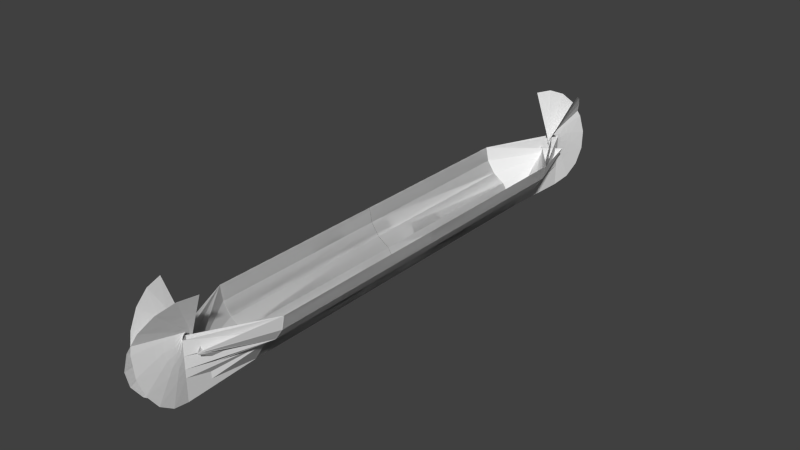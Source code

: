 # Source: vikingBoat_1.blend  (saved by Blender 2.68.0; exported with 4.5.12 LTS)
import bpy
from mathutils import Matrix  # noqa: F401  (used for matrix-valued properties, if any)

bpy.ops.wm.read_factory_settings(use_empty=True)
scene = bpy.context.scene
scene.name = 'Scene'

# ---- collections
col_collection_1 = bpy.data.collections.new('Collection 1'); scene.collection.children.link(col_collection_1)

# ---- world
world_world = bpy.data.worlds.new('World'); scene.world = world_world
world_world.color = (0.05088, 0.05088, 0.05088)
world_world.use_sun_shadow = False
world_world.sun_shadow_jitter_overblur = 0.0
world_world.cycles.sampling_method = 'MANUAL'
world_world.cycles.sample_map_resolution = 256

# ---- meshes
me_circle = bpy.data.meshes.new('Circle')
me_circle.from_pydata([(-0.7364, 0.0129, -3.736), (0.6951, 0.0129, -3.451), (1.909, 0.0129, -2.64), (2.72, 0.0129, -1.426), (4.957, 0.01291, 0.005166), (2.72, 0.0129, 1.437), (1.909, 0.0129, 2.65), (0.6951, 0.0129, 3.461), (-0.7364, 0.0129, 3.746), (-0.7364, 18.72, -3.736), (0.6951, 18.72, -3.451), (1.909, 18.72, -2.64), (2.72, 18.72, -1.426), (4.957, 18.72, 0.00517), (2.72, 18.72, 1.437), (1.909, 18.72, 2.65), (0.6951, 18.72, 3.461), (-0.7364, 18.72, 3.746), (0.2374, 25.63, -1.327), (0.2859, 25.63, -1.329), (0.327, 25.63, -1.335), (0.3544, 25.63, -1.344), (0.4301, 25.63, -1.355), (0.3544, 25.63, -1.365), (0.327, 25.63, -1.374), (0.2859, 25.63, -1.38), (0.2374, 25.63, -1.382), (-0.7364, -0.01291, -3.736), (0.6951, -0.01291, -3.451), (1.909, -0.01291, -2.64), (2.72, -0.01291, -1.426), (4.957, -0.01291, 0.005166), (2.72, -0.01291, 1.437), (1.909, -0.01291, 2.65), (0.6951, -0.01291, 3.461), (-0.7364, -0.0129, 3.746), (-0.7364, -18.72, -3.736), (0.6951, -18.72, -3.451), (1.909, -18.72, -2.64), (2.72, -18.72, -1.426), (4.957, -18.72, 0.00517), (2.72, -18.72, 1.437), (1.909, -18.72, 2.65), (0.6951, -18.72, 3.461), (-0.7364, -18.72, 3.746), (-0.7364, -26.2, 0.3732), (0.6951, -26.2, 0.3732), (1.909, -26.2, 0.3732), (2.72, -26.2, 0.3732), (4.957, -26.2, 0.3732), (2.72, -26.2, 0.3732), (1.909, -26.2, 0.3732), (0.6951, -26.2, 0.3732), (-0.7364, -26.2, 0.3732), (-0.9352, -26.07, 0.2861), (0.4142, -26.53, 0.4084), (1.558, -26.92, 0.5122), (2.323, -27.18, 0.5815), (4.431, -27.91, 0.7728), (2.323, -27.18, 0.5815), (1.558, -26.92, 0.5122), (0.4142, -26.53, 0.4084), (-0.9352, -26.07, 0.2861), (-1.072, -25.88, 0.1945), (0.04078, -26.76, 0.3888), (0.9844, -27.5, 0.5535), (1.615, -28.0, 0.6635), (3.354, -29.37, 0.9671), (1.615, -28.0, 0.6635), (0.9844, -27.5, 0.5535), (0.04079, -26.76, 0.3888), (-1.072, -25.88, 0.1945), (-1.131, -25.65, 0.1096), (-0.3801, -26.85, 0.3166), (0.2566, -27.87, 0.492), (0.6821, -28.55, 0.6093), (1.856, -30.42, 0.9327), (0.6821, -28.55, 0.6093), (0.2566, -27.87, 0.492), (-0.3801, -26.85, 0.3166), (-1.131, -25.65, 0.1096), (-1.105, -25.4, 0.04162), (-0.7977, -26.79, 0.2006), (-0.5375, -27.97, 0.3353), (-0.3636, -28.76, 0.4254), (0.116, -30.93, 0.6738), (-0.3636, -28.76, 0.4254), (-0.5375, -27.97, 0.3353), (-0.7977, -26.79, 0.2006), (-1.105, -25.4, 0.04162), (-1.162, -26.6, 0.0547), (-1.302, -27.81, 0.1022), (-1.396, -28.61, 0.1339), (-1.655, -30.83, 0.2215), (-1.396, -28.61, 0.1339), (-1.302, -27.81, 0.1022), (-1.162, -26.6, 0.05471), (-0.8182, -25.0, -0.01401), (-1.428, -26.29, -0.1034), (-1.945, -27.39, -0.1792), (-2.29, -28.12, -0.2298), (-3.243, -30.14, -0.3695), (-2.29, -28.12, -0.2298), (-1.945, -27.39, -0.1792), (-1.428, -26.29, -0.1034), (-0.8182, -25.0, -0.01401), (-0.5929, -24.89, 0.005086), (-1.565, -25.91, -0.2547), (-2.389, -26.77, -0.4749), (-2.939, -27.35, -0.6221), (-4.458, -28.94, -1.028), (-2.939, -27.35, -0.6221), (-2.389, -26.77, -0.4749), (-1.565, -25.91, -0.2547), (-0.5929, -24.89, 0.005086), (-0.3471, -24.86, 0.05367), (-1.555, -25.49, -0.3809), (-2.579, -26.03, -0.7493), (-3.264, -26.38, -0.9955), (-5.152, -27.37, -1.675), (-3.264, -26.38, -0.9955), (-2.579, -26.03, -0.7493), (-1.555, -25.49, -0.3809), (-0.3471, -24.86, 0.05367), (-0.1105, -24.91, 0.1259), (-1.401, -25.09, -0.4668), (-2.495, -25.24, -0.9693), (-3.225, -25.35, -1.305), (-5.242, -25.63, -2.231), (-3.225, -25.35, -1.305), (-2.495, -25.24, -0.9693), (-1.401, -25.09, -0.4668), (-0.1105, -24.91, 0.1259), (-0.7364, -0.01291, -3.736), (0.6951, -0.01291, -3.451), (1.909, -0.01291, -2.64), (2.72, -0.01291, -1.426), (4.957, -0.01291, 0.005166), (2.72, -0.01291, 1.437), (1.909, -0.01291, 2.65), (0.6951, -0.01291, 3.461), (-0.7364, -0.0129, 3.746), (-0.7364, -18.72, -3.736), (0.6951, -18.72, -3.451), (1.909, -18.72, -2.64), (2.72, -18.72, -1.426), (4.957, -18.72, 0.00517), (2.72, -18.72, 1.437), (1.909, -18.72, 2.65), (0.6951, -18.72, 3.461), (-0.7364, -18.72, 3.746), (0.2374, -25.63, -1.327), (0.2859, -25.63, -1.329), (0.327, -25.63, -1.335), (0.3544, -25.63, -1.344), (0.4301, -25.63, -1.355), (0.3544, -25.63, -1.365), (0.327, -25.63, -1.374), (0.2859, -25.63, -1.38), (0.2374, -25.63, -1.382), (-0.7364, 0.0129, -3.736), (0.6951, 0.0129, -3.451), (1.909, 0.0129, -2.64), (2.72, 0.0129, -1.426), (4.957, 0.01291, 0.005166), (2.72, 0.0129, 1.437), (1.909, 0.0129, 2.65), (0.6951, 0.0129, 3.461), (-0.7364, 0.0129, 3.746), (-0.7364, 18.72, -3.736), (0.6951, 18.72, -3.451), (1.909, 18.72, -2.64), (2.72, 18.72, -1.426), (4.957, 18.72, 0.00517), (2.72, 18.72, 1.437), (1.909, 18.72, 2.65), (0.6951, 18.72, 3.461), (-0.7364, 18.72, 3.746), (-0.7364, 26.2, 0.3732), (0.6951, 26.2, 0.3732), (1.909, 26.2, 0.3732), (2.72, 26.2, 0.3732), (4.957, 26.2, 0.3732), (2.72, 26.2, 0.3732), (1.909, 26.2, 0.3732), (0.6951, 26.2, 0.3732), (-0.7364, 26.2, 0.3732), (-0.9352, 26.07, 0.2861), (0.4142, 26.53, 0.4084), (1.558, 26.92, 0.5122), (2.323, 27.18, 0.5815), (4.431, 27.91, 0.7728), (2.323, 27.18, 0.5815), (1.558, 26.92, 0.5122), (0.4142, 26.53, 0.4084), (-0.9352, 26.07, 0.2861), (-1.072, 25.88, 0.1945), (0.04078, 26.76, 0.3888), (0.9844, 27.5, 0.5535), (1.615, 28.0, 0.6635), (3.354, 29.37, 0.9671), (1.615, 28.0, 0.6635), (0.9844, 27.5, 0.5535), (0.04079, 26.76, 0.3888), (-1.072, 25.88, 0.1945), (-1.131, 25.65, 0.1096), (-0.3801, 26.85, 0.3166), (0.2566, 27.87, 0.492), (0.6821, 28.55, 0.6093), (1.856, 30.42, 0.9327), (0.6821, 28.55, 0.6093), (0.2566, 27.87, 0.492), (-0.3801, 26.85, 0.3166), (-1.131, 25.65, 0.1096), (-1.105, 25.4, 0.04162), (-0.7977, 26.79, 0.2006), (-0.5375, 27.97, 0.3353), (-0.3636, 28.76, 0.4254), (0.116, 30.93, 0.6738), (-0.3636, 28.76, 0.4254), (-0.5375, 27.97, 0.3353), (-0.7977, 26.79, 0.2006), (-1.105, 25.4, 0.04162), (-1.162, 26.6, 0.0547), (-1.302, 27.81, 0.1022), (-1.396, 28.61, 0.1339), (-1.655, 30.83, 0.2215), (-1.396, 28.61, 0.1339), (-1.302, 27.81, 0.1022), (-1.162, 26.6, 0.05471), (-0.8182, 25.0, -0.01401), (-1.428, 26.29, -0.1034), (-1.945, 27.39, -0.1792), (-2.29, 28.12, -0.2298), (-3.243, 30.14, -0.3695), (-2.29, 28.12, -0.2298), (-1.945, 27.39, -0.1792), (-1.428, 26.29, -0.1034), (-0.8182, 25.0, -0.01401), (-0.5929, 24.89, 0.005086), (-1.565, 25.91, -0.2547), (-2.389, 26.77, -0.4749), (-2.939, 27.35, -0.6221), (-4.458, 28.94, -1.028), (-2.939, 27.35, -0.6221), (-2.389, 26.77, -0.4749), (-1.565, 25.91, -0.2547), (-0.5929, 24.89, 0.005086), (-0.3471, 24.86, 0.05367), (-1.555, 25.49, -0.3809), (-2.579, 26.03, -0.7493), (-3.264, 26.38, -0.9955), (-5.152, 27.37, -1.675), (-3.264, 26.38, -0.9955), (-2.579, 26.03, -0.7493), (-1.555, 25.49, -0.3809), (-0.3471, 24.86, 0.05367), (-0.1105, 24.91, 0.1259), (-1.401, 25.09, -0.4668), (-2.495, 25.24, -0.9693), (-3.225, 25.35, -1.305), (-5.242, 25.63, -2.231), (-3.225, 25.35, -1.305), (-2.495, 25.24, -0.9693), (-1.401, 25.09, -0.4668), (-0.1105, 24.91, 0.1259), (-0.7364, 0.0129, 3.736), (0.6951, 0.0129, 3.451), (1.909, 0.0129, 2.64), (2.72, 0.0129, 1.426), (4.957, 0.01291, -0.005179), (2.72, 0.0129, -1.437), (1.909, 0.0129, -2.65), (0.6951, 0.0129, -3.461), (-0.7364, 0.0129, -3.746), (-0.7364, 18.72, 3.736), (0.6951, 18.72, 3.451), (1.909, 18.72, 2.64), (2.72, 18.72, 1.426), (4.957, 18.72, -0.005181), (2.72, 18.72, -1.437), (1.909, 18.72, -2.65), (0.6951, 18.72, -3.461), (-0.7364, 18.72, -3.746), (0.2374, 25.63, 1.327), (0.2859, 25.63, 1.329), (0.327, 25.63, 1.335), (0.3544, 25.63, 1.344), (0.4301, 25.63, 1.355), (0.3544, 25.63, 1.365), (0.327, 25.63, 1.374), (0.2859, 25.63, 1.38), (0.2374, 25.63, 1.382), (-0.7364, -0.01291, 3.736), (0.6951, -0.01291, 3.451), (1.909, -0.01291, 2.64), (2.72, -0.01291, 1.426), (4.957, -0.01291, -0.005179), (2.72, -0.01291, -1.437), (1.909, -0.01291, -2.65), (0.6951, -0.01291, -3.461), (-0.7364, -0.0129, -3.746), (-0.7364, -18.72, 3.736), (0.6951, -18.72, 3.451), (1.909, -18.72, 2.64), (2.72, -18.72, 1.426), (4.957, -18.72, -0.005181), (2.72, -18.72, -1.437), (1.909, -18.72, -2.65), (0.6951, -18.72, -3.461), (-0.7364, -18.72, -3.746), (-0.7364, -26.2, -0.3732), (0.6951, -26.2, -0.3732), (1.909, -26.2, -0.3732), (2.72, -26.2, -0.3732), (4.957, -26.2, -0.3732), (2.72, -26.2, -0.3732), (1.909, -26.2, -0.3732), (0.6951, -26.2, -0.3732), (-0.7364, -26.2, -0.3732), (-0.9352, -26.07, -0.2861), (0.4142, -26.53, -0.4085), (1.558, -26.92, -0.5122), (2.323, -27.18, -0.5815), (4.431, -27.91, -0.7728), (2.323, -27.18, -0.5815), (1.558, -26.92, -0.5122), (0.4142, -26.53, -0.4085), (-0.9352, -26.07, -0.2861), (-1.072, -25.88, -0.1945), (0.04078, -26.76, -0.3888), (0.9844, -27.5, -0.5535), (1.615, -28.0, -0.6635), (3.354, -29.37, -0.9671), (1.615, -28.0, -0.6635), (0.9844, -27.5, -0.5535), (0.04079, -26.76, -0.3888), (-1.072, -25.88, -0.1945), (-1.131, -25.65, -0.1097), (-0.3801, -26.85, -0.3166), (0.2566, -27.87, -0.4921), (0.6821, -28.55, -0.6093), (1.856, -30.42, -0.9327), (0.6821, -28.55, -0.6093), (0.2566, -27.87, -0.4921), (-0.3801, -26.85, -0.3166), (-1.131, -25.65, -0.1097), (-1.105, -25.4, -0.04163), (-0.7977, -26.79, -0.2006), (-0.5375, -27.97, -0.3353), (-0.3636, -28.76, -0.4254), (0.116, -30.93, -0.6738), (-0.3636, -28.76, -0.4254), (-0.5375, -27.97, -0.3353), (-0.7977, -26.79, -0.2006), (-1.105, -25.4, -0.04163), (-0.996, -25.18, 0.001315), (-1.162, -26.6, -0.05472), (-1.302, -27.81, -0.1022), (-1.396, -28.61, -0.134), (-1.655, -30.83, -0.2215), (-1.396, -28.61, -0.134), (-1.302, -27.81, -0.1022), (-1.162, -26.6, -0.05472), (-0.996, -25.18, 0.001315), (-0.8182, -25.0, 0.014), (-1.428, -26.29, 0.1034), (-1.945, -27.39, 0.1792), (-2.29, -28.12, 0.2298), (-3.243, -30.14, 0.3695), (-2.29, -28.12, 0.2298), (-1.945, -27.39, 0.1792), (-1.428, -26.29, 0.1034), (-0.8182, -25.0, 0.014), (-0.5929, -24.89, -0.005095), (-1.565, -25.91, 0.2547), (-2.389, -26.77, 0.4749), (-2.939, -27.35, 0.6221), (-4.458, -28.94, 1.028), (-2.939, -27.35, 0.6221), (-2.389, -26.77, 0.4749), (-1.565, -25.91, 0.2547), (-0.5929, -24.89, -0.005095), (-0.3471, -24.86, -0.05368), (-1.555, -25.49, 0.3809), (-2.579, -26.03, 0.7493), (-3.264, -26.38, 0.9955), (-5.152, -27.37, 1.675), (-3.264, -26.38, 0.9955), (-2.579, -26.03, 0.7493), (-1.555, -25.49, 0.3809), (-0.3471, -24.86, -0.05368), (-0.1105, -24.91, -0.1259), (-1.401, -25.09, 0.4668), (-2.495, -25.24, 0.9693), (-3.225, -25.35, 1.305), (-5.242, -25.63, 2.231), (-3.225, -25.35, 1.305), (-2.495, -25.24, 0.9693), (-1.401, -25.09, 0.4668), (-0.1105, -24.91, -0.1259), (-0.7364, -0.01291, 3.736), (0.6951, -0.01291, 3.451), (1.909, -0.01291, 2.64), (2.72, -0.01291, 1.426), (4.957, -0.01291, -0.005179), (2.72, -0.01291, -1.437), (1.909, -0.01291, -2.65), (0.6951, -0.01291, -3.461), (-0.7364, -0.0129, -3.746), (-0.7364, -18.72, 3.736), (0.6951, -18.72, 3.451), (1.909, -18.72, 2.64), (2.72, -18.72, 1.426), (4.957, -18.72, -0.005181), (2.72, -18.72, -1.437), (1.909, -18.72, -2.65), (0.6951, -18.72, -3.461), (-0.7364, -18.72, -3.746), (0.2374, -25.63, 1.327), (0.2859, -25.63, 1.329), (0.327, -25.63, 1.335), (0.3544, -25.63, 1.344), (0.4301, -25.63, 1.355), (0.3544, -25.63, 1.365), (0.327, -25.63, 1.374), (0.2859, -25.63, 1.38), (0.2374, -25.63, 1.382), (-0.7364, 0.0129, 3.736), (0.6951, 0.0129, 3.451), (1.909, 0.0129, 2.64), (2.72, 0.0129, 1.426), (4.957, 0.01291, -0.005179), (2.72, 0.0129, -1.437), (1.909, 0.0129, -2.65), (0.6951, 0.0129, -3.461), (-0.7364, 0.0129, -3.746), (-0.7364, 18.72, 3.736), (0.6951, 18.72, 3.451), (1.909, 18.72, 2.64), (2.72, 18.72, 1.426), (4.957, 18.72, -0.005181), (2.72, 18.72, -1.437), (1.909, 18.72, -2.65), (0.6951, 18.72, -3.461), (-0.7364, 18.72, -3.746), (-0.7364, 26.2, -0.3732), (0.6951, 26.2, -0.3732), (1.909, 26.2, -0.3732), (2.72, 26.2, -0.3732), (4.957, 26.2, -0.3732), (2.72, 26.2, -0.3732), (1.909, 26.2, -0.3732), (0.6951, 26.2, -0.3732), (-0.7364, 26.2, -0.3732), (-0.9352, 26.07, -0.2861), (0.4142, 26.53, -0.4085), (1.558, 26.92, -0.5122), (2.323, 27.18, -0.5815), (4.431, 27.91, -0.7728), (2.323, 27.18, -0.5815), (1.558, 26.92, -0.5122), (0.4142, 26.53, -0.4085), (-0.9352, 26.07, -0.2861), (-1.072, 25.88, -0.1945), (0.04078, 26.76, -0.3888), (0.9844, 27.5, -0.5535), (1.615, 28.0, -0.6635), (3.354, 29.37, -0.9671), (1.615, 28.0, -0.6635), (0.9844, 27.5, -0.5535), (0.04079, 26.76, -0.3888), (-1.072, 25.88, -0.1945), (-1.131, 25.65, -0.1097), (-0.3801, 26.85, -0.3166), (0.2566, 27.87, -0.4921), (0.6821, 28.55, -0.6093), (1.856, 30.42, -0.9327), (0.6821, 28.55, -0.6093), (0.2566, 27.87, -0.4921), (-0.3801, 26.85, -0.3166), (-1.131, 25.65, -0.1097), (-1.105, 25.4, -0.04163), (-0.7977, 26.79, -0.2006), (-0.5375, 27.97, -0.3353), (-0.3636, 28.76, -0.4254), (0.116, 30.93, -0.6738), (-0.3636, 28.76, -0.4254), (-0.5375, 27.97, -0.3353), (-0.7977, 26.79, -0.2006), (-1.105, 25.4, -0.04163), (-0.996, 25.18, 0.001315), (-1.162, 26.6, -0.05472), (-1.302, 27.81, -0.1022), (-1.396, 28.61, -0.134), (-1.655, 30.83, -0.2215), (-1.396, 28.61, -0.134), (-1.302, 27.81, -0.1022), (-1.162, 26.6, -0.05472), (-0.996, 25.18, 0.001315), (-0.8182, 25.0, 0.014), (-1.428, 26.29, 0.1034), (-1.945, 27.39, 0.1792), (-2.29, 28.12, 0.2298), (-3.243, 30.14, 0.3695), (-2.29, 28.12, 0.2298), (-1.945, 27.39, 0.1792), (-1.428, 26.29, 0.1034), (-0.8182, 25.0, 0.014), (-0.5929, 24.89, -0.005095), (-1.565, 25.91, 0.2547), (-2.389, 26.77, 0.4749), (-2.939, 27.35, 0.6221), (-4.458, 28.94, 1.028), (-2.939, 27.35, 0.6221), (-2.389, 26.77, 0.4749), (-1.565, 25.91, 0.2547), (-0.5929, 24.89, -0.005095), (-0.3471, 24.86, -0.05368), (-1.555, 25.49, 0.3809), (-2.579, 26.03, 0.7493), (-3.264, 26.38, 0.9955), (-5.152, 27.37, 1.675), (-3.264, 26.38, 0.9955), (-2.579, 26.03, 0.7493), (-1.555, 25.49, 0.3809), (-0.3471, 24.86, -0.05368), (-0.1105, 24.91, -0.1259), (-1.401, 25.09, 0.4668), (-2.495, 25.24, 0.9693), (-3.225, 25.35, 1.305), (-5.242, 25.63, 2.231), (-3.225, 25.35, 1.305), (-2.495, 25.24, 0.9693), (-1.401, 25.09, 0.4668), (-0.1105, 24.91, -0.1259)], [], [(4, 5, 14, 13), (7, 8, 17, 16), (0, 1, 10, 9), (3, 4, 13, 12), (6, 7, 16, 15), (2, 3, 12, 11), (5, 6, 15, 14), (1, 2, 11, 10), (12, 13, 22, 21), (15, 16, 25, 24), (11, 12, 21, 20), (14, 15, 24, 23), (10, 11, 20, 19), (13, 14, 23, 22), (16, 17, 26, 25), (9, 10, 19, 18), (31, 40, 41, 32), (34, 43, 44, 35), (27, 36, 37, 28), (30, 39, 40, 31), (33, 42, 43, 34), (29, 38, 39, 30), (32, 41, 42, 33), (28, 37, 38, 29), (39, 48, 49, 40), (42, 51, 52, 43), (38, 47, 48, 39), (41, 50, 51, 42), (37, 46, 47, 38), (40, 49, 50, 41), (43, 52, 53, 44), (36, 45, 46, 37), (46, 45, 54, 55), (49, 48, 57, 58), (52, 51, 60, 61), (48, 47, 56, 57), (51, 50, 59, 60), (47, 46, 55, 56), (50, 49, 58, 59), (53, 52, 61, 62), (55, 54, 63, 64), (58, 57, 66, 67), (61, 60, 69, 70), (57, 56, 65, 66), (60, 59, 68, 69), (56, 55, 64, 65), (59, 58, 67, 68), (62, 61, 70, 71), (64, 63, 72, 73), (67, 66, 75, 76), (70, 69, 78, 79), (66, 65, 74, 75), (69, 68, 77, 78), (65, 64, 73, 74), (68, 67, 76, 77), (71, 70, 79, 80), (73, 72, 81, 82), (76, 75, 84, 85), (79, 78, 87, 88), (75, 74, 83, 84), (78, 77, 86, 87), (74, 73, 82, 83), (77, 76, 85, 86), (80, 79, 88, 89), (82, 81, 356, 90), (85, 84, 92, 93), (88, 87, 95, 96), (84, 83, 91, 92), (87, 86, 94, 95), (83, 82, 90, 91), (86, 85, 93, 94), (89, 88, 96, 364), (90, 356, 97, 98), (93, 92, 100, 101), (96, 95, 103, 104), (92, 91, 99, 100), (95, 94, 102, 103), (91, 90, 98, 99), (94, 93, 101, 102), (364, 96, 104, 105), (98, 97, 106, 107), (101, 100, 109, 110), (104, 103, 112, 113), (100, 99, 108, 109), (103, 102, 111, 112), (99, 98, 107, 108), (102, 101, 110, 111), (105, 104, 113, 114), (107, 106, 115, 116), (110, 109, 118, 119), (113, 112, 121, 122), (109, 108, 117, 118), (112, 111, 120, 121), (108, 107, 116, 117), (111, 110, 119, 120), (114, 113, 122, 123), (116, 115, 124, 125), (119, 118, 127, 128), (122, 121, 130, 131), (118, 117, 126, 127), (121, 120, 129, 130), (117, 116, 125, 126), (120, 119, 128, 129), (123, 122, 131, 132), (137, 146, 147, 138), (140, 149, 150, 141), (133, 142, 143, 134), (136, 145, 146, 137), (139, 148, 149, 140), (135, 144, 145, 136), (138, 147, 148, 139), (134, 143, 144, 135), (145, 154, 155, 146), (148, 157, 158, 149), (144, 153, 154, 145), (147, 156, 157, 148), (143, 152, 153, 144), (146, 155, 156, 147), (149, 158, 159, 150), (142, 151, 152, 143), (164, 165, 174, 173), (167, 168, 177, 176), (160, 161, 170, 169), (163, 164, 173, 172), (166, 167, 176, 175), (162, 163, 172, 171), (165, 166, 175, 174), (161, 162, 171, 170), (172, 173, 182, 181), (175, 176, 185, 184), (171, 172, 181, 180), (174, 175, 184, 183), (170, 171, 180, 179), (173, 174, 183, 182), (176, 177, 186, 185), (169, 170, 179, 178), (179, 188, 187, 178), (182, 191, 190, 181), (185, 194, 193, 184), (181, 190, 189, 180), (184, 193, 192, 183), (180, 189, 188, 179), (183, 192, 191, 182), (186, 195, 194, 185), (188, 197, 196, 187), (191, 200, 199, 190), (194, 203, 202, 193), (190, 199, 198, 189), (193, 202, 201, 192), (189, 198, 197, 188), (192, 201, 200, 191), (195, 204, 203, 194), (197, 206, 205, 196), (200, 209, 208, 199), (203, 212, 211, 202), (199, 208, 207, 198), (202, 211, 210, 201), (198, 207, 206, 197), (201, 210, 209, 200), (204, 213, 212, 203), (206, 215, 214, 205), (209, 218, 217, 208), (212, 221, 220, 211), (208, 217, 216, 207), (211, 220, 219, 210), (207, 216, 215, 206), (210, 219, 218, 209), (213, 222, 221, 212), (215, 223, 491, 214), (218, 226, 225, 217), (221, 229, 228, 220), (217, 225, 224, 216), (220, 228, 227, 219), (216, 224, 223, 215), (219, 227, 226, 218), (222, 499, 229, 221), (223, 231, 230, 491), (226, 234, 233, 225), (229, 237, 236, 228), (225, 233, 232, 224), (228, 236, 235, 227), (224, 232, 231, 223), (227, 235, 234, 226), (499, 238, 237, 229), (231, 240, 239, 230), (234, 243, 242, 233), (237, 246, 245, 236), (233, 242, 241, 232), (236, 245, 244, 235), (232, 241, 240, 231), (235, 244, 243, 234), (238, 247, 246, 237), (240, 249, 248, 239), (243, 252, 251, 242), (246, 255, 254, 245), (242, 251, 250, 241), (245, 254, 253, 244), (241, 250, 249, 240), (244, 253, 252, 243), (247, 256, 255, 246), (249, 258, 257, 248), (252, 261, 260, 251), (255, 264, 263, 254), (251, 260, 259, 250), (254, 263, 262, 253), (250, 259, 258, 249), (253, 262, 261, 252), (256, 265, 264, 255), (270, 279, 280, 271), (273, 282, 283, 274), (266, 275, 276, 267), (269, 278, 279, 270), (272, 281, 282, 273), (268, 277, 278, 269), (271, 280, 281, 272), (267, 276, 277, 268), (278, 287, 288, 279), (281, 290, 291, 282), (277, 286, 287, 278), (280, 289, 290, 281), (276, 285, 286, 277), (279, 288, 289, 280), (282, 291, 292, 283), (275, 284, 285, 276), (297, 298, 307, 306), (300, 301, 310, 309), (293, 294, 303, 302), (296, 297, 306, 305), (299, 300, 309, 308), (295, 296, 305, 304), (298, 299, 308, 307), (294, 295, 304, 303), (305, 306, 315, 314), (308, 309, 318, 317), (304, 305, 314, 313), (307, 308, 317, 316), (303, 304, 313, 312), (306, 307, 316, 315), (309, 310, 319, 318), (302, 303, 312, 311), (312, 321, 320, 311), (315, 324, 323, 314), (318, 327, 326, 317), (314, 323, 322, 313), (317, 326, 325, 316), (313, 322, 321, 312), (316, 325, 324, 315), (319, 328, 327, 318), (321, 330, 329, 320), (324, 333, 332, 323), (327, 336, 335, 326), (323, 332, 331, 322), (326, 335, 334, 325), (322, 331, 330, 321), (325, 334, 333, 324), (328, 337, 336, 327), (330, 339, 338, 329), (333, 342, 341, 332), (336, 345, 344, 335), (332, 341, 340, 331), (335, 344, 343, 334), (331, 340, 339, 330), (334, 343, 342, 333), (337, 346, 345, 336), (339, 348, 347, 338), (342, 351, 350, 341), (345, 354, 353, 344), (341, 350, 349, 340), (344, 353, 352, 343), (340, 349, 348, 339), (343, 352, 351, 342), (346, 355, 354, 345), (348, 357, 356, 347), (351, 360, 359, 350), (354, 363, 362, 353), (350, 359, 358, 349), (353, 362, 361, 352), (349, 358, 357, 348), (352, 361, 360, 351), (355, 364, 363, 354), (357, 366, 365, 356), (360, 369, 368, 359), (363, 372, 371, 362), (359, 368, 367, 358), (362, 371, 370, 361), (358, 367, 366, 357), (361, 370, 369, 360), (364, 373, 372, 363), (366, 375, 374, 365), (369, 378, 377, 368), (372, 381, 380, 371), (368, 377, 376, 367), (371, 380, 379, 370), (367, 376, 375, 366), (370, 379, 378, 369), (373, 382, 381, 372), (375, 384, 383, 374), (378, 387, 386, 377), (381, 390, 389, 380), (377, 386, 385, 376), (380, 389, 388, 379), (376, 385, 384, 375), (379, 388, 387, 378), (382, 391, 390, 381), (384, 393, 392, 383), (387, 396, 395, 386), (390, 399, 398, 389), (386, 395, 394, 385), (389, 398, 397, 388), (385, 394, 393, 384), (388, 397, 396, 387), (391, 400, 399, 390), (405, 406, 415, 414), (408, 409, 418, 417), (401, 402, 411, 410), (404, 405, 414, 413), (407, 408, 417, 416), (403, 404, 413, 412), (406, 407, 416, 415), (402, 403, 412, 411), (413, 414, 423, 422), (416, 417, 426, 425), (412, 413, 422, 421), (415, 416, 425, 424), (411, 412, 421, 420), (414, 415, 424, 423), (417, 418, 427, 426), (410, 411, 420, 419), (432, 441, 442, 433), (435, 444, 445, 436), (428, 437, 438, 429), (431, 440, 441, 432), (434, 443, 444, 435), (430, 439, 440, 431), (433, 442, 443, 434), (429, 438, 439, 430), (440, 449, 450, 441), (443, 452, 453, 444), (439, 448, 449, 440), (442, 451, 452, 443), (438, 447, 448, 439), (441, 450, 451, 442), (444, 453, 454, 445), (437, 446, 447, 438), (447, 446, 455, 456), (450, 449, 458, 459), (453, 452, 461, 462), (449, 448, 457, 458), (452, 451, 460, 461), (448, 447, 456, 457), (451, 450, 459, 460), (454, 453, 462, 463), (456, 455, 464, 465), (459, 458, 467, 468), (462, 461, 470, 471), (458, 457, 466, 467), (461, 460, 469, 470), (457, 456, 465, 466), (460, 459, 468, 469), (463, 462, 471, 472), (465, 464, 473, 474), (468, 467, 476, 477), (471, 470, 479, 480), (467, 466, 475, 476), (470, 469, 478, 479), (466, 465, 474, 475), (469, 468, 477, 478), (472, 471, 480, 481), (474, 473, 482, 483), (477, 476, 485, 486), (480, 479, 488, 489), (476, 475, 484, 485), (479, 478, 487, 488), (475, 474, 483, 484), (478, 477, 486, 487), (481, 480, 489, 490), (483, 482, 491, 492), (486, 485, 494, 495), (489, 488, 497, 498), (485, 484, 493, 494), (488, 487, 496, 497), (484, 483, 492, 493), (487, 486, 495, 496), (490, 489, 498, 499), (492, 491, 500, 501), (495, 494, 503, 504), (498, 497, 506, 507), (494, 493, 502, 503), (497, 496, 505, 506), (493, 492, 501, 502), (496, 495, 504, 505), (499, 498, 507, 508), (501, 500, 509, 510), (504, 503, 512, 513), (507, 506, 515, 516), (503, 502, 511, 512), (506, 505, 514, 515), (502, 501, 510, 511), (505, 504, 513, 514), (508, 507, 516, 517), (510, 509, 518, 519), (513, 512, 521, 522), (516, 515, 524, 525), (512, 511, 520, 521), (515, 514, 523, 524), (511, 510, 519, 520), (514, 513, 522, 523), (517, 516, 525, 526), (519, 518, 527, 528), (522, 521, 530, 531), (525, 524, 533, 534), (521, 520, 529, 530), (524, 523, 532, 533), (520, 519, 528, 529), (523, 522, 531, 532), (526, 525, 534, 535)])
me_circle.use_remesh_preserve_volume = False
me_circle.use_remesh_preserve_attributes = False
me_circle.use_mirror_vertex_groups = False
me_circle.update()

# ---- objects
ob_circle = bpy.data.objects.new('Circle', me_circle)

# ---- transforms, parenting, visibility, modifiers, constraints
ob_circle.location = (-0.00153, -0.01395, 0.5723)
ob_circle.rotation_euler = (-1.344e-07, 1.571, 0.0)
ob_circle.color = (0.8933, 1.0, 1.0, 1.0)
ob_circle.lineart.crease_threshold = 0.0

# ---- collection membership
col_collection_1.objects.link(ob_circle)

# ---- scene / render settings (as saved in the file)
scene.frame_start = 1; scene.frame_end = 250; scene.frame_set(1)
scene.render.engine = 'BLENDER_EEVEE_NEXT'
scene.render.image_settings.color_mode = 'RGB'
scene.render.image_settings.compression = 90
scene.render.resolution_percentage = 50
scene.render.dither_intensity = 0.0
scene.cycles.use_denoising = False
scene.cycles.samples = 10
scene.cycles.sampling_pattern = 'TABULATED_SOBOL'
scene.cycles.light_sampling_threshold = 0.0
scene.cycles.use_adaptive_sampling = False
scene.cycles.use_light_tree = False
scene.cycles.blur_glossy = 0.0
scene.cycles.volume_bounces = 1
scene.cycles.pixel_filter_type = 'GAUSSIAN'
scene.cycles.sample_clamp_indirect = 0.0
scene.view_settings.view_transform = 'Standard'
bpy.context.view_layer.update()

# ---- added for rendering (the .blend has no active camera and no usable light): camera, sun
cam_auto = bpy.data.cameras.new('AutoCamera')
cam_auto.lens = 50.0
cam_auto.sensor_width = 36.0
cam_auto.clip_end = 1025.24
ob_auto_camera = bpy.data.objects.new('AutoCamera', cam_auto)
scene.collection.objects.link(ob_auto_camera)
ob_auto_camera.location = (58.4168, -70.116, 47.4496)
ob_auto_camera.rotation_euler = (1.09748, -7.21219e-08, 0.694738)
scene.camera = ob_auto_camera
light_auto_sun = bpy.data.lights.new('AutoSun', 'SUN')
light_auto_sun.energy = 3.0
light_auto_sun.angle = 0.0523599
ob_auto_sun = bpy.data.objects.new('AutoSun', light_auto_sun)
scene.collection.objects.link(ob_auto_sun)
ob_auto_sun.rotation_euler = (0.872665, 0.174533, 0.523599)
bpy.context.view_layer.update()
